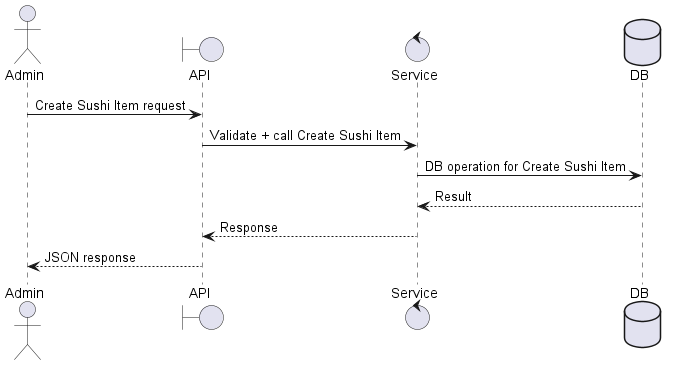

The diagram above was rendered by PlantUML. Its source (embedded in the PNG):
@startuml
actor Admin as A
boundary API as B
control Service as S
database DB as D

A -> B: Create Sushi Item request
B -> S: Validate + call Create Sushi Item
S -> D: DB operation for Create Sushi Item
D --> S: Result
S --> B: Response
B --> A: JSON response
@enduml